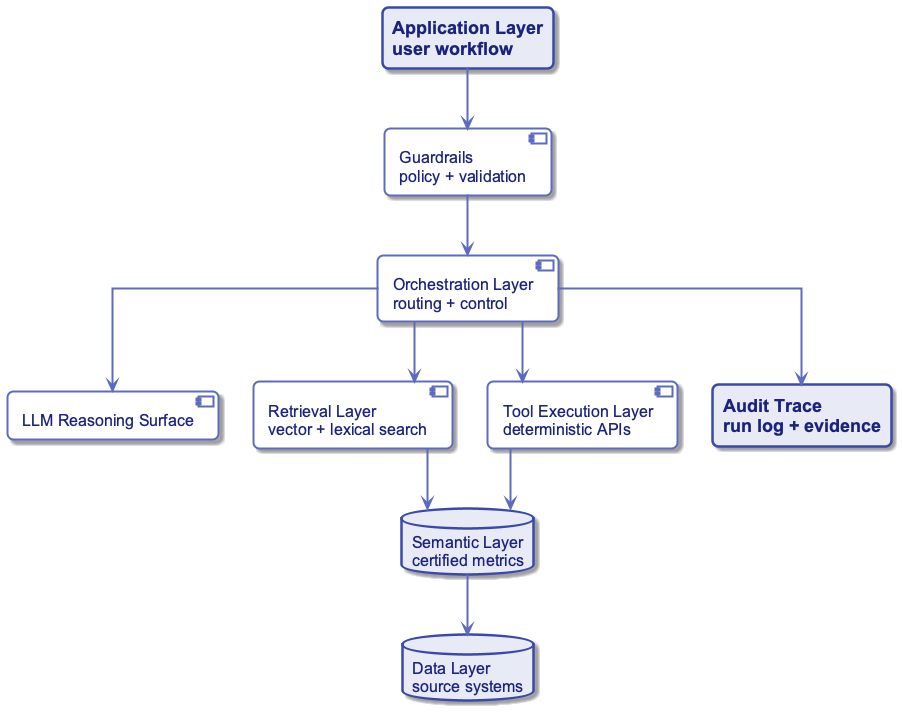

The diagram above was rendered by PlantUML. Its source (embedded in the PNG):
@startuml
top to bottom direction
skinparam linetype ortho
skinparam shadowing true
skinparam roundcorner 12
skinparam defaultFontName "Segoe UI, Arial, sans-serif"
skinparam defaultFontSize 18
skinparam defaultFontColor #1A237E
skinparam backgroundColor transparent
skinparam rectangle {
  BackgroundColor #E8EAF6
  BorderColor #3949AB
  BorderThickness 2.5
  FontColor #1A237E
  FontStyle bold
  Padding 18
}
skinparam component {
  BackgroundColor #FFFFFF
  BorderColor #5C6BC0
  BorderThickness 2
  FontSize 16
  Padding 14
}
skinparam database {
  BackgroundColor #E8EAF6
  BorderColor #3949AB
  BorderThickness 2.5
  FontSize 16
  FontColor #1A237E
}
skinparam arrow {
  Color #5C6BC0
  Thickness 2
  FontSize 14
  FontColor #3949AB
}

rectangle "Application Layer\nuser workflow" as app
component "Orchestration Layer\nrouting + control" as orch
component "LLM Reasoning Surface" as llm
component "Retrieval Layer\nvector + lexical search" as rag
component "Tool Execution Layer\ndeterministic APIs" as tools
component "Guardrails\npolicy + validation" as guard
database "Semantic Layer\ncertified metrics" as sem
database "Data Layer\nsource systems" as data
rectangle "Audit Trace\nrun log + evidence" as audit

app --> guard
guard --> orch
orch --> llm
orch --> rag
orch --> tools
rag --> sem
sem --> data
tools --> sem
orch --> audit
@enduml